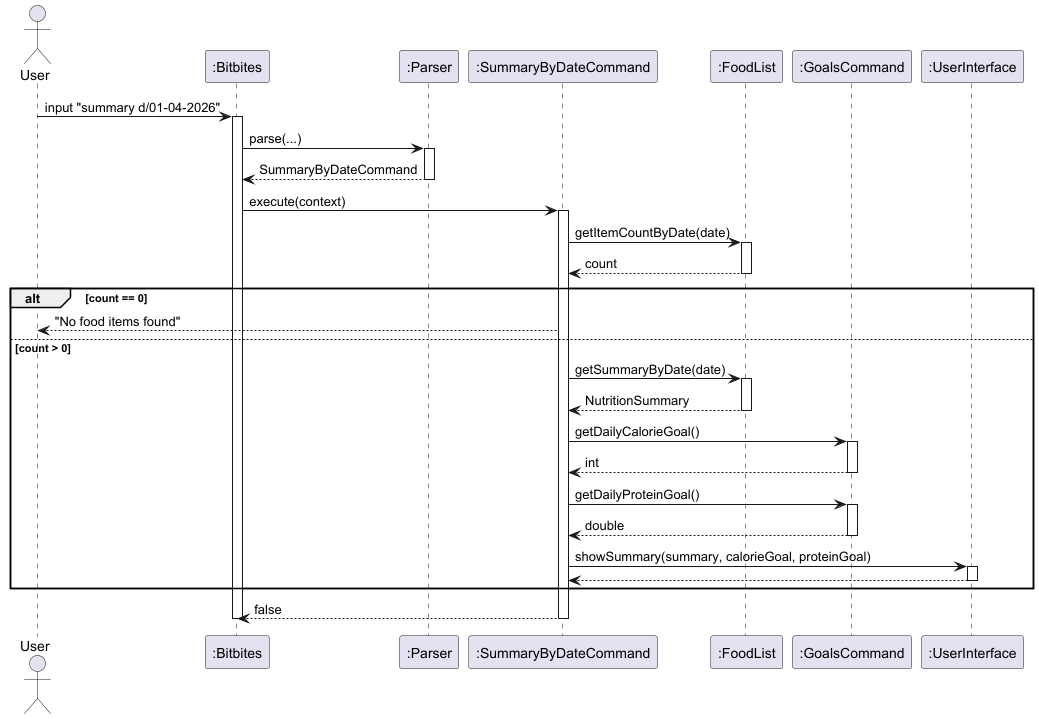

The diagram above was rendered by PlantUML. Its source (embedded in the PNG):
@startuml
actor User
participant ":Bitbites" as Bitbites
participant ":Parser" as Parser
participant ":SummaryByDateCommand" as Cmd
participant ":FoodList" as FoodList
participant ":GoalsCommand" as Goals
participant ":UserInterface" as UI

User -> Bitbites : input "summary d/01-04-2026"
activate Bitbites

Bitbites -> Parser : parse(...)
activate Parser
Parser --> Bitbites : SummaryByDateCommand
deactivate Parser

Bitbites -> Cmd : execute(context)
activate Cmd

Cmd -> FoodList : getItemCountByDate(date)
activate FoodList
FoodList --> Cmd : count
deactivate FoodList

alt count == 0
    Cmd --> User : "No food items found"
else count > 0
    Cmd -> FoodList : getSummaryByDate(date)
    activate FoodList
    FoodList --> Cmd : NutritionSummary
    deactivate FoodList

    Cmd -> Goals : getDailyCalorieGoal()
    activate Goals
    Goals --> Cmd : int
    deactivate Goals

    Cmd -> Goals : getDailyProteinGoal()
    activate Goals
    Goals --> Cmd : double
    deactivate Goals

    Cmd -> UI : showSummary(summary, calorieGoal, proteinGoal)
    activate UI
    UI --> Cmd
    deactivate UI
end

Cmd --> Bitbites : false
deactivate Cmd
deactivate Bitbites
@enduml